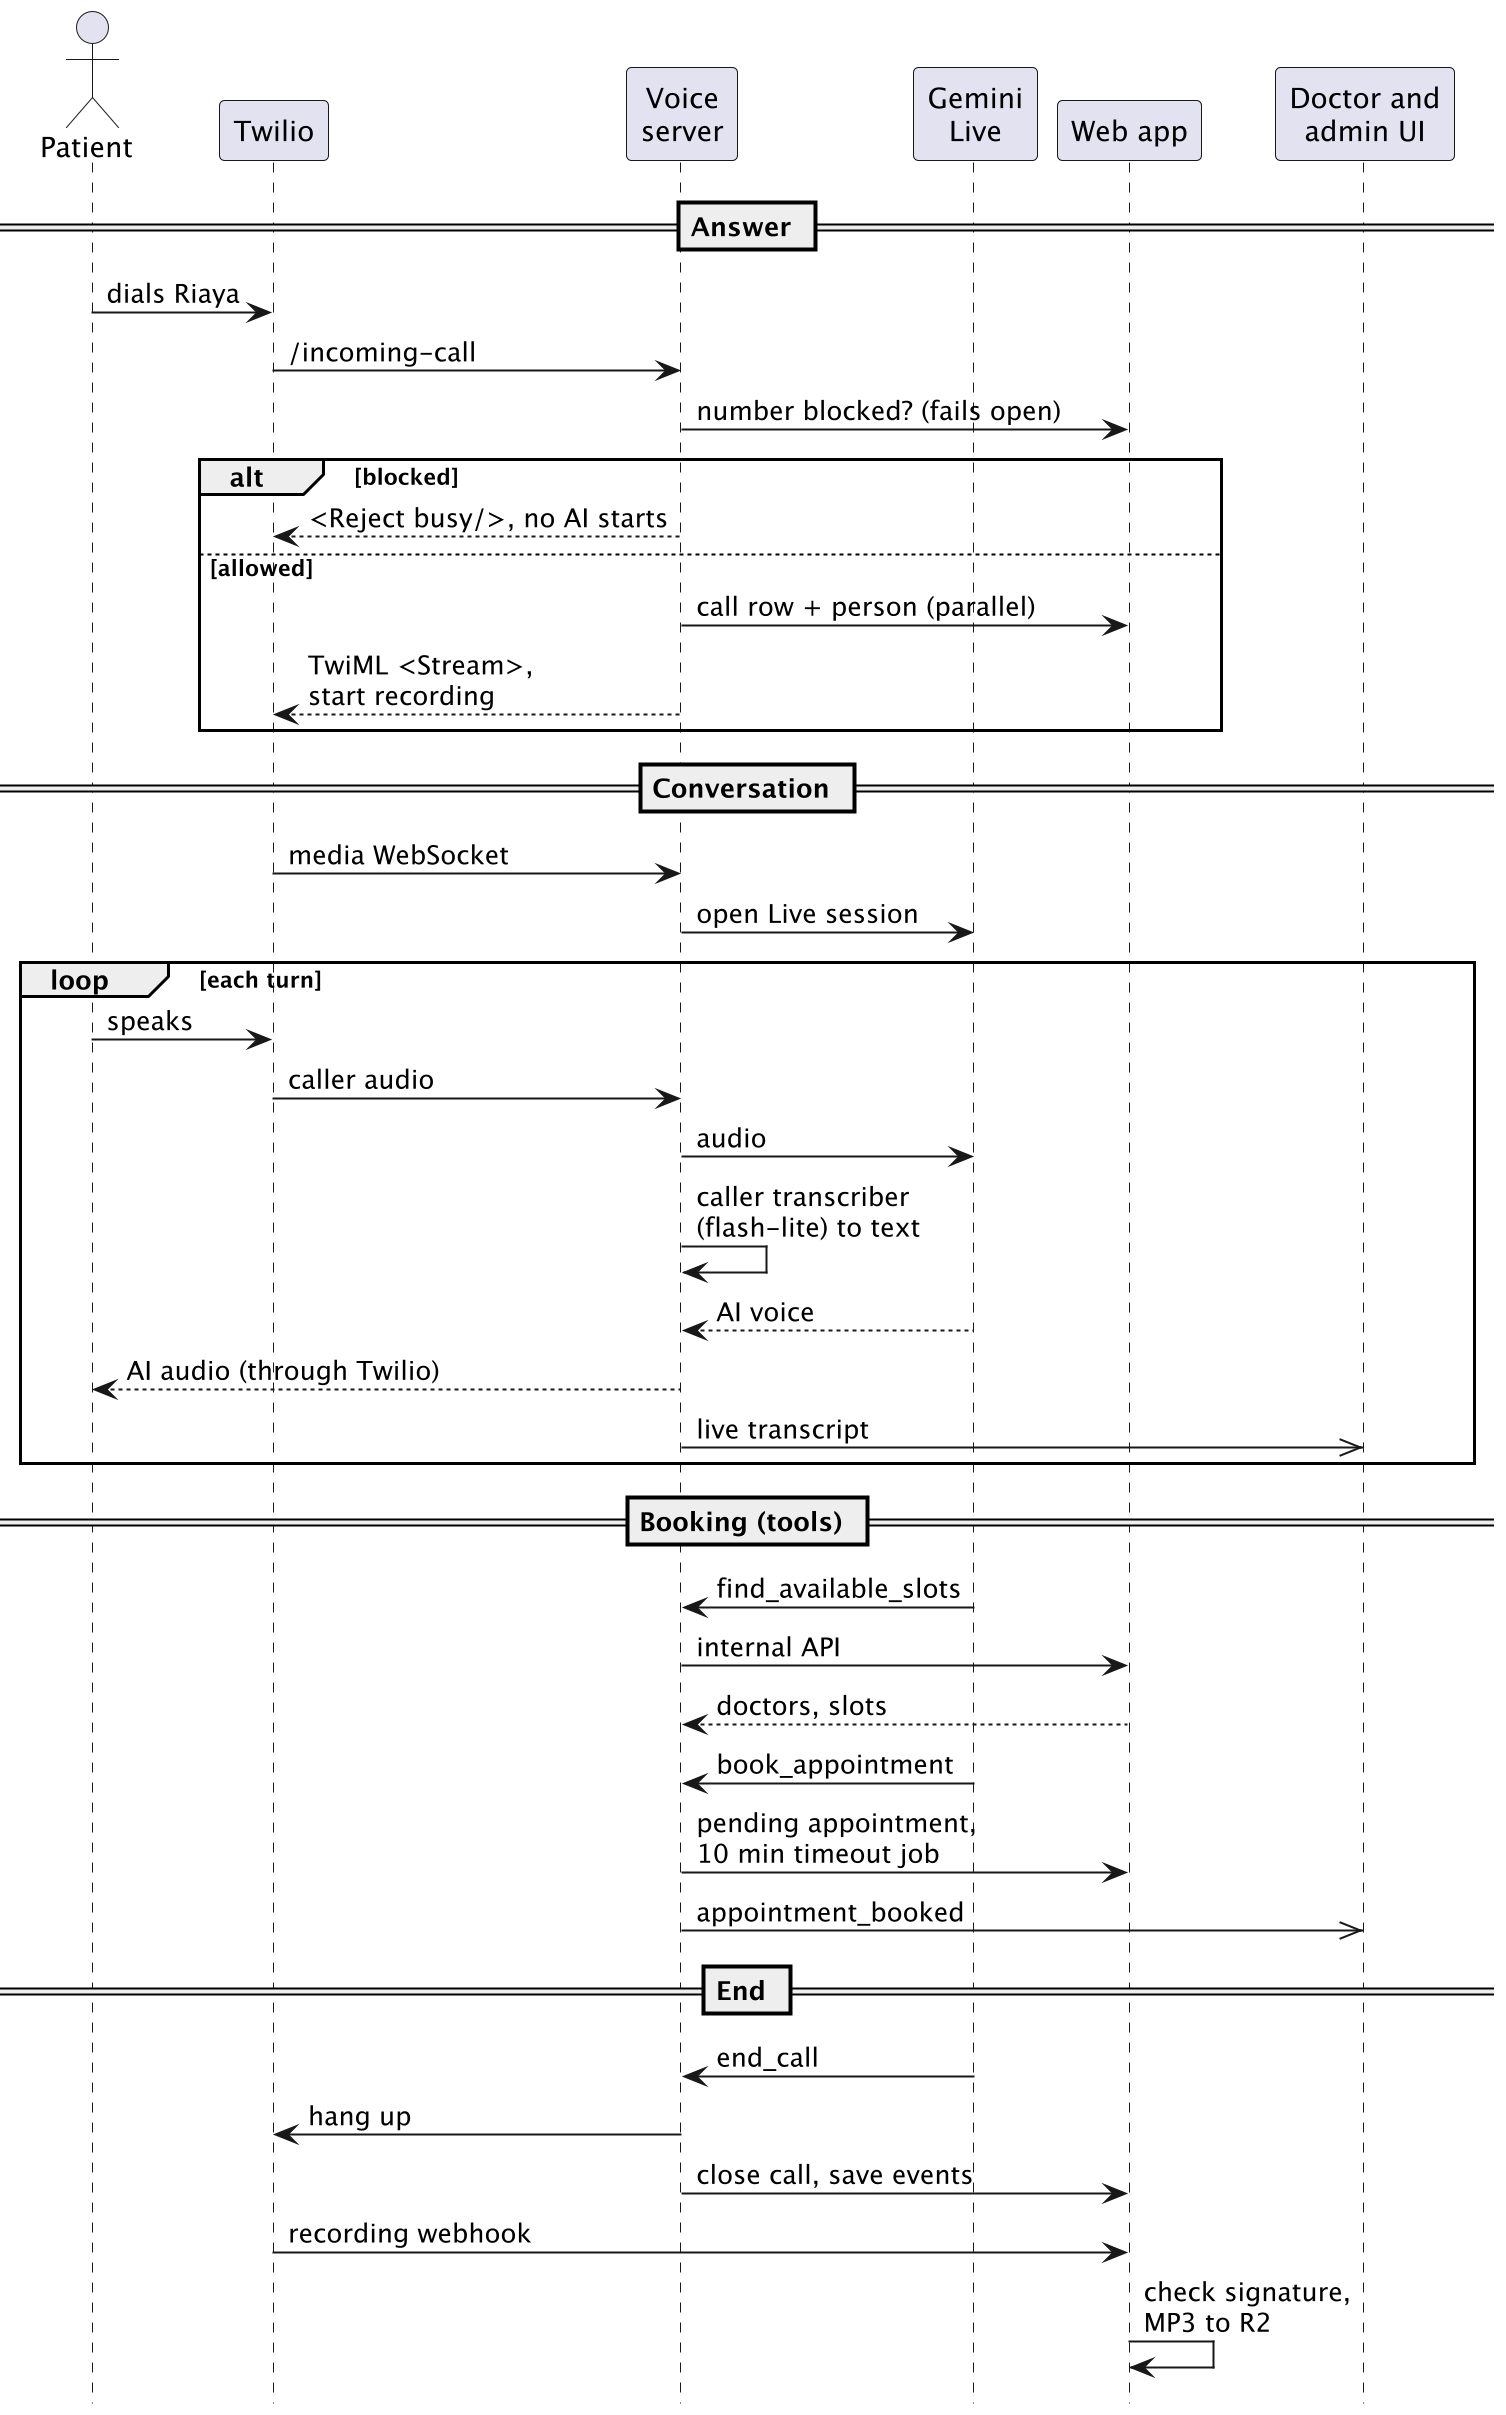

The diagram above was rendered by PlantUML. Its source (embedded in the PNG):
@startuml sequence_call_flow
skinparam dpi 192
hide footbox
skinparam maxMessageSize 200

actor "Patient" as P
participant "Twilio" as T
participant "Voice\nserver" as V
participant "Gemini\nLive" as G
participant "Web app" as W
participant "Doctor and\nadmin UI" as D

== Answer ==
P -> T : dials Riaya
T -> V : /incoming-call
V -> W : number blocked? (fails open)
alt blocked
  V --> T : <Reject busy/>, no AI starts
else allowed
  V -> W : call row + person (parallel)
  V --> T : TwiML <Stream>,\nstart recording
end

== Conversation ==
T -> V : media WebSocket
V -> G : open Live session
loop each turn
  P -> T : speaks
  T -> V : caller audio
  V -> G : audio
  V -> V : caller transcriber\n(flash-lite) to text
  G --> V : AI voice
  V --> P : AI audio (through Twilio)
  V ->> D : live transcript
end

== Booking (tools) ==
G -> V : find_available_slots
V -> W : internal API
W --> V : doctors, slots
G -> V : book_appointment
V -> W : pending appointment,\n10 min timeout job
V ->> D : appointment_booked

== End ==
G -> V : end_call
V -> T : hang up
V -> W : close call, save events
T -> W : recording webhook
W -> W : check signature,\nMP3 to R2
@enduml